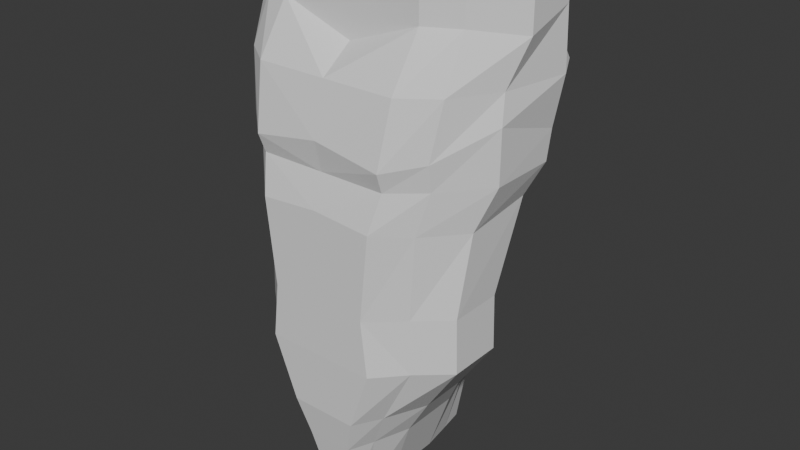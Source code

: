 # Source: male.blend  (saved by Blender 5.0.118; exported with 4.5.12 LTS)
import bpy
from mathutils import Matrix  # noqa: F401  (used for matrix-valued properties, if any)

bpy.ops.wm.read_factory_settings(use_empty=True)
scene = bpy.context.scene
scene.name = 'Scene'

# ---- collections
col_collection = bpy.data.collections.new('Collection'); scene.collection.children.link(col_collection)

# ---- world
world_world = bpy.data.worlds.new('World'); scene.world = world_world
world_world.use_nodes = True; world_world.node_tree.nodes.clear()
_N = world_world.node_tree.nodes; _L = world_world.node_tree.links
n0 = _N.new('ShaderNodeOutputWorld'); n0.name = 'World Output'; n0.location = (200, 100)
n1 = _N.new('ShaderNodeBackground'); n1.name = 'Background'; n1.location = (-200, 100)
n1.inputs[0].default_value = (0.05088, 0.05088, 0.05088, 1.0)
_L.new(n1.outputs[0], n0.inputs[0])
n0.is_active_output = True
world_world.color = (0.05088, 0.05088, 0.05088)
world_world.sun_shadow_jitter_overblur = 0.0

# ---- meshes
me_cube_001 = bpy.data.meshes.new('Cube.001')
me_cube_001.from_pydata([(0.7329, -0.64, -1.0), (0.7231, -0.64, 1.0), (0.7329, 0.8844, -1.0), (0.7231, 0.8844, 1.0), (0.7672, -0.64, 3.976), (0.7672, 1.259, 4.295), (0.8586, -0.5432, 5.468), (0.8947, 1.362, 5.468), (0.8695, -0.6077, 6.417), (0.9815, 1.439, 6.566), (0.936, -0.4915, 8.403), (1.113, 1.368, 8.403), (0.936, -0.1884, 10.21), (0.936, 1.175, 10.57), (0.4438, -0.6245, -3.295), (0.4438, 0.9928, -3.295), (0.2995, -0.5626, -4.672), (0.2995, 1.179, -4.672), (0.1191, -0.4387, -7.335), (0.1191, 1.179, -7.335), (0.409, 1.098, -1.0), (0.0, 1.012, -1.0), (2.98e-08, 1.012, 1.0), (0.4231, 1.098, 1.0), (0.0, -1.0, -1.0), (0.5027, -1.0, -1.0), (0.4442, -1.0, 1.0), (-2.98e-08, -1.0, 1.0), (0.0, 1.527, 4.295), (0.573, 1.613, 4.295), (0.5262, -1.0, 4.125), (0.0, -1.0, 4.295), (0.0, 1.669, 5.468), (0.6395, 1.755, 5.468), (0.5889, -0.8668, 5.468), (0.0, -0.8668, 5.468), (0.0, 1.776, 6.566), (0.6903, 1.861, 6.566), (0.5963, -0.9556, 6.162), (0.0, -0.9556, 6.566), (0.0, 1.678, 8.403), (0.7359, 1.764, 8.403), (0.642, -0.7957, 8.403), (0.0, -0.7957, 8.403), (0.0, 1.497, 10.57), (0.6167, 1.497, 10.57), (0.642, -0.3785, 10.19), (0.0, -0.3785, 9.253), (0.3044, 1.247, -3.295), (0.0, 1.247, -3.295), (0.0, -0.9787, -3.295), (0.3044, -0.9787, -3.295), (0.2054, 1.502, -4.672), (0.0, 1.502, -4.672), (0.0, -0.8935, -4.672), (0.2054, -0.8935, -4.672), (0.08167, 1.502, -7.335), (-7.451e-09, 1.502, -7.335), (7.451e-09, -0.7231, -7.335), (0.08167, -0.7231, -7.335), (1.005, -0.3008, -1.0), (1.005, 0.3985, -1.0), (0.9919, 0.3985, 1.0), (0.9919, -0.3008, 1.0), (1.052, 0.7419, 4.295), (1.032, -0.1291, 3.912), (1.178, 0.881, 5.468), (1.178, 0.007114, 5.468), (1.193, 0.9225, 6.566), (1.193, -0.01657, 7.394), (1.284, 0.9106, 8.403), (1.169, 0.05744, 8.403), (1.284, 0.8721, 10.57), (1.284, 0.2468, 9.997), (0.6088, -0.09632, -3.295), (0.6088, 0.505, -3.295), (0.4108, -0.09484, -4.672), (0.4108, 0.7038, -4.672), (0.1633, 0.01878, -7.335), (0.1633, 0.7606, -7.335), (0.642, 1.497, 11.72), (0.0, 1.497, 11.72), (0.936, 1.175, 11.72), (0.936, -0.1884, 11.72), (1.284, 0.2468, 11.72), (1.284, 0.8721, 11.72), (0.0, -0.3785, 11.72), (0.642, -0.3785, 11.72)], [], [(20, 23, 3, 2), (60, 63, 1, 0), (60, 0, 14, 74), (62, 3, 5, 64), (30, 4, 6, 34), (26, 1, 4, 30), (34, 6, 8, 38), (64, 5, 7, 66), (66, 7, 9, 68), (42, 10, 12, 46), (68, 9, 11, 70), (38, 8, 10, 42), (70, 11, 13, 72), (20, 2, 15, 48), (76, 16, 18, 78), (48, 15, 17, 52), (74, 14, 16, 76), (46, 12, 83, 87), (52, 17, 19, 56), (53, 52, 56, 57), (16, 55, 59, 18), (55, 54, 58, 59), (47, 46, 87, 86), (49, 48, 52, 53), (21, 20, 48, 49), (0, 25, 51, 14), (25, 24, 50, 51), (14, 51, 55, 16), (51, 50, 54, 55), (11, 41, 45, 13), (41, 40, 44, 45), (72, 13, 82, 85), (39, 38, 42, 43), (43, 42, 46, 47), (7, 33, 37, 9), (33, 32, 36, 37), (9, 37, 41, 11), (37, 36, 40, 41), (5, 29, 33, 7), (29, 28, 32, 33), (35, 34, 38, 39), (3, 23, 29, 5), (23, 22, 28, 29), (27, 26, 30, 31), (31, 30, 34, 35), (0, 1, 26, 25), (25, 26, 27, 24), (21, 22, 23, 20), (45, 44, 81, 80), (12, 73, 84, 83), (13, 45, 80, 82), (73, 72, 85, 84), (15, 75, 77, 17), (75, 74, 76, 77), (17, 77, 79, 19), (77, 76, 78, 79), (10, 71, 73, 12), (71, 70, 72, 73), (8, 69, 71, 10), (69, 68, 70, 71), (6, 67, 69, 8), (67, 66, 68, 69), (4, 65, 67, 6), (65, 64, 66, 67), (1, 63, 65, 4), (63, 62, 64, 65), (2, 61, 75, 15), (61, 60, 74, 75), (2, 3, 62, 61), (61, 62, 63, 60)])
_uv = me_cube_001.uv_layers.new(name='UVMap')
_uv.uv.foreach_set('vector', [0.375, 0.4375, 0.625, 0.4375, 0.625, 0.5, 0.375, 0.5, 0.375, 0.6667, 0.625, 0.6667, 0.625, 0.75, 0.375, 0.75, 0.375, 0.6667, 0.375, 0.75, 0.375, 0.75, 0.375, 0.6667, 0.625, 0.5833, 0.625, 0.5, 0.625, 0.5, 0.625, 0.5833, 0.625, 0.8125, 0.625, 0.75, 0.625, 0.75, 0.625, 0.8125, 0.625, 0.8125, 0.625, 0.75, 0.625, 0.75, 0.625, 0.8125, 0.625, 0.8125, 0.625, 0.75, 0.625, 0.75, 0.625, 0.8125, 0.625, 0.5833, 0.625, 0.5, 0.625, 0.5, 0.625, 0.5833, 0.625, 0.5833, 0.625, 0.5, 0.625, 0.5, 0.625, 0.5833, 0.625, 0.8125, 0.625, 0.75, 0.625, 0.75, 0.625, 0.8125, 0.625, 0.5833, 0.625, 0.5, 0.625, 0.5, 0.625, 0.5833, 0.625, 0.8125, 0.625, 0.75, 0.625, 0.75, 0.625, 0.8125, 0.625, 0.5833, 0.625, 0.5, 0.625, 0.5, 0.625, 0.5833, 0.375, 0.4375, 0.375, 0.5, 0.375, 0.5, 0.375, 0.4375, 0.375, 0.6667, 0.375, 0.75, 0.375, 0.75, 0.375, 0.6667, 0.375, 0.4375, 0.375, 0.5, 0.375, 0.5, 0.375, 0.4375, 0.375, 0.6667, 0.375, 0.75, 0.375, 0.75, 0.375, 0.6667, 0.625, 0.8125, 0.625, 0.75, 0.625, 0.75, 0.625, 0.8125, 0.375, 0.4375, 0.375, 0.5, 0.375, 0.5, 0.375, 0.4375, 0.375, 0.375, 0.375, 0.4375, 0.375, 0.4375, 0.375, 0.375, 0.375, 0.75, 0.375, 0.8125, 0.375, 0.8125, 0.375, 0.75, 0.375, 0.8125, 0.375, 0.875, 0.375, 0.875, 0.375, 0.8125, 0.625, 0.875, 0.625, 0.8125, 0.625, 0.8125, 0.625, 0.875, 0.375, 0.375, 0.375, 0.4375, 0.375, 0.4375, 0.375, 0.375, 0.375, 0.375, 0.375, 0.4375, 0.375, 0.4375, 0.375, 0.375, 0.375, 0.75, 0.375, 0.8125, 0.375, 0.8125, 0.375, 0.75, 0.375, 0.8125, 0.375, 0.875, 0.375, 0.875, 0.375, 0.8125, 0.375, 0.75, 0.375, 0.8125, 0.375, 0.8125, 0.375, 0.75, 0.375, 0.8125, 0.375, 0.875, 0.375, 0.875, 0.375, 0.8125, 0.625, 0.5, 0.625, 0.4375, 0.625, 0.4375, 0.625, 0.5, 0.625, 0.4375, 0.625, 0.375, 0.625, 0.375, 0.625, 0.4375, 0.625, 0.5833, 0.625, 0.5, 0.625, 0.5, 0.625, 0.5833, 0.625, 0.875, 0.625, 0.8125, 0.625, 0.8125, 0.625, 0.875, 0.625, 0.875, 0.625, 0.8125, 0.625, 0.8125, 0.625, 0.875, 0.625, 0.5, 0.625, 0.4375, 0.625, 0.4375, 0.625, 0.5, 0.625, 0.4375, 0.625, 0.375, 0.625, 0.375, 0.625, 0.4375, 0.625, 0.5, 0.625, 0.4375, 0.625, 0.4375, 0.625, 0.5, 0.625, 0.4375, 0.625, 0.375, 0.625, 0.375, 0.625, 0.4375, 0.625, 0.5, 0.625, 0.4375, 0.625, 0.4375, 0.625, 0.5, 0.625, 0.4375, 0.625, 0.375, 0.625, 0.375, 0.625, 0.4375, 0.625, 0.875, 0.625, 0.8125, 0.625, 0.8125, 0.625, 0.875, 0.625, 0.5, 0.625, 0.4375, 0.625, 0.4375, 0.625, 0.5, 0.625, 0.4375, 0.625, 0.375, 0.625, 0.375, 0.625, 0.4375, 0.625, 0.875, 0.625, 0.8125, 0.625, 0.8125, 0.625, 0.875, 0.625, 0.875, 0.625, 0.8125, 0.625, 0.8125, 0.625, 0.875, 0.375, 0.75, 0.625, 0.75, 0.625, 0.8125, 0.375, 0.8125, 0.375, 0.8125, 0.625, 0.8125, 0.625, 0.875, 0.375, 0.875, 0.375, 0.375, 0.625, 0.375, 0.625, 0.4375, 0.375, 0.4375, 0.625, 0.4375, 0.625, 0.375, 0.625, 0.375, 0.625, 0.4375, 0.625, 0.75, 0.625, 0.6667, 0.625, 0.6667, 0.625, 0.75, 0.625, 0.5, 0.625, 0.4375, 0.625, 0.4375, 0.625, 0.5, 0.625, 0.6667, 0.625, 0.5833, 0.625, 0.5833, 0.625, 0.6667, 0.375, 0.5, 0.375, 0.5833, 0.375, 0.5833, 0.375, 0.5, 0.375, 0.5833, 0.375, 0.6667, 0.375, 0.6667, 0.375, 0.5833, 0.375, 0.5, 0.375, 0.5833, 0.375, 0.5833, 0.375, 0.5, 0.375, 0.5833, 0.375, 0.6667, 0.375, 0.6667, 0.375, 0.5833, 0.625, 0.75, 0.625, 0.6667, 0.625, 0.6667, 0.625, 0.75, 0.625, 0.6667, 0.625, 0.5833, 0.625, 0.5833, 0.625, 0.6667, 0.625, 0.75, 0.625, 0.6667, 0.625, 0.6667, 0.625, 0.75, 0.625, 0.6667, 0.625, 0.5833, 0.625, 0.5833, 0.625, 0.6667, 0.625, 0.75, 0.625, 0.6667, 0.625, 0.6667, 0.625, 0.75, 0.625, 0.6667, 0.625, 0.5833, 0.625, 0.5833, 0.625, 0.6667, 0.625, 0.75, 0.625, 0.6667, 0.625, 0.6667, 0.625, 0.75, 0.625, 0.6667, 0.625, 0.5833, 0.625, 0.5833, 0.625, 0.6667, 0.625, 0.75, 0.625, 0.6667, 0.625, 0.6667, 0.625, 0.75, 0.625, 0.6667, 0.625, 0.5833, 0.625, 0.5833, 0.625, 0.6667, 0.375, 0.5, 0.375, 0.5833, 0.375, 0.5833, 0.375, 0.5, 0.375, 0.5833, 0.375, 0.6667, 0.375, 0.6667, 0.375, 0.5833, 0.375, 0.5, 0.625, 0.5, 0.625, 0.5833, 0.375, 0.5833, 0.375, 0.5833, 0.625, 0.5833, 0.625, 0.6667, 0.375, 0.6667])
me_cube_001.update()

# ---- objects
ob_empty = bpy.data.objects.new('Empty', None)
ob_empty_001 = bpy.data.objects.new('Empty.001', None)
ob_empty_002 = bpy.data.objects.new('Empty.002', None)
ob_cube = bpy.data.objects.new('Cube', me_cube_001)

# ---- transforms, parenting, visibility, modifiers, constraints
ob_empty.location = (1.471, 6.0, 1.66)
ob_empty.rotation_euler = (1.571, 0.0, 0.0)
ob_empty.empty_display_type = 'IMAGE'
ob_empty.empty_display_size = 5.0
ob_empty.use_empty_image_alpha = True
ob_empty.empty_image_side = 'FRONT'
ob_empty.color = (1.0, 1.0, 1.0, 0.5)
ob_empty_001.location = (1.393, -6.0, 1.66)
ob_empty_001.rotation_euler = (1.571, 0.0, 3.142)
ob_empty_001.empty_display_type = 'IMAGE'
ob_empty_001.empty_display_size = 5.0
ob_empty_001.use_empty_image_alpha = True
ob_empty_001.empty_image_side = 'FRONT'
ob_empty_001.color = (1.0, 1.0, 1.0, 0.5)
ob_empty_002.location = (-6.0, 0.1509, 1.66)
ob_empty_002.rotation_euler = (1.571, 0.0, 1.571)
ob_empty_002.empty_display_type = 'IMAGE'
ob_empty_002.empty_display_size = 5.0
ob_empty_002.use_empty_image_alpha = True
ob_empty_002.empty_image_side = 'FRONT'
ob_empty_002.color = (1.0, 1.0, 1.0, 0.5)
ob_cube.location = (0.0, -0.03492, 2.03)
ob_cube.scale = (0.2588, 0.182, 0.06336)
_m = ob_cube.modifiers.new('Mirror', 'MIRROR')

# ---- collection membership
col_collection.objects.link(ob_empty)
col_collection.objects.link(ob_empty_001)
col_collection.objects.link(ob_empty_002)
col_collection.objects.link(ob_cube)

# ---- scene / render settings (as saved in the file)
scene.frame_start = 1; scene.frame_end = 250; scene.frame_set(1)
scene.render.engine = 'BLENDER_EEVEE_NEXT'
scene.render.bake_bias = 0.0
scene.render.bake_samples = 0
scene.cycles.sampling_pattern = 'TABULATED_SOBOL'
scene.eevee.use_volume_custom_range = False
bpy.context.view_layer.update()

# ---- added for rendering (the .blend has no active camera and no usable light): camera, sun
cam_auto = bpy.data.cameras.new('AutoCamera')
cam_auto.lens = 50.0
cam_auto.sensor_width = 36.0
cam_auto.clip_end = 1000.0
ob_auto_camera = bpy.data.objects.new('AutoCamera', cam_auto)
scene.collection.objects.link(ob_auto_camera)
ob_auto_camera.location = (1.36294, -1.59204, 3.25898)
ob_auto_camera.rotation_euler = (1.09748, -7.21219e-08, 0.694738)
scene.camera = ob_auto_camera
light_auto_sun = bpy.data.lights.new('AutoSun', 'SUN')
light_auto_sun.energy = 3.0
light_auto_sun.angle = 0.0523599
ob_auto_sun = bpy.data.objects.new('AutoSun', light_auto_sun)
scene.collection.objects.link(ob_auto_sun)
ob_auto_sun.rotation_euler = (0.872665, 0.174533, 0.523599)
bpy.context.view_layer.update()
